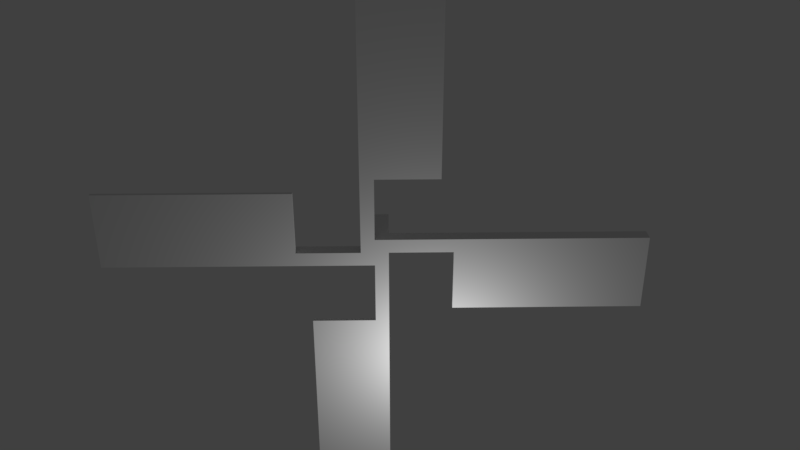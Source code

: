 # Source: windmill.blend  (saved by Blender 2.78.0; exported with 4.5.12 LTS)
import bpy
from mathutils import Matrix  # noqa: F401  (used for matrix-valued properties, if any)

bpy.ops.wm.read_factory_settings(use_empty=True)
scene = bpy.context.scene
scene.name = 'Scene'

# ---- collections
col_collection_1 = bpy.data.collections.new('Collection 1'); scene.collection.children.link(col_collection_1)

# ---- materials (node trees are filled in below, after node groups)
mat_material_001 = bpy.data.materials.new('Material.001')
mat_material_001.alpha_threshold = 0.0
mat_material_001.use_transparent_shadow = False
mat_material_001.roughness = 0.5

# ---- material node trees

# ---- world
world_world = bpy.data.worlds.new('World'); scene.world = world_world
world_world.color = (0.05088, 0.05088, 0.05088)
world_world.use_sun_shadow = False
world_world.sun_shadow_jitter_overblur = 0.0
world_world.cycles.sampling_method = 'MANUAL'

# ---- cameras
cam_camera = bpy.data.cameras.new('Camera')
cam_camera.clip_end = 100.0
cam_camera.lens = 35.0
cam_camera.sensor_width = 32.0
cam_camera.sensor_height = 18.0
cam_camera.ortho_scale = 7.314
cam_camera.dof.focus_distance = 0.0
cam_camera.dof.aperture_fstop = 128.0

# ---- lights
light_lamp = bpy.data.lights.new('Lamp', 'POINT')
light_lamp.transmission_factor = 0.0
light_lamp.cutoff_distance = 30.0
light_lamp.energy = 100.0
light_lamp.shadow_buffer_clip_start = 1.001
light_lamp.shadow_soft_size = 0.1
light_lamp.shadow_maximum_resolution = 0.006
light_lamp.use_absolute_resolution = True

# ---- meshes
me_cube_001 = bpy.data.meshes.new('Cube.001')
me_cube_001.from_pydata([(-1.0, -1.0, -1.0), (-1.0, -1.0, 1.0), (-1.0, 1.0, -1.0), (-1.0, 1.0, 1.0), (1.0, -1.0, -1.0), (1.0, -1.0, 1.0), (1.0, 1.0, -1.0), (1.0, 1.0, 1.0), (1.0, -1.0, 1.0), (1.0, 1.0, 1.0), (1.0, 1.0, -1.0), (1.0, 1.0, 1.0), (-1.0, 0.0, -1.0), (-1.0, -1.0, 0.0), (-1.0, 0.0, 1.0), (-1.0, 1.0, 0.0), (0.0, 1.0, -1.0), (0.0, 1.0, 1.0), (1.0, 1.0, 0.0), (1.0, 0.0, -1.0), (1.0, 0.0, 1.0), (1.0, -1.0, 0.0), (0.0, -1.0, -1.0), (0.0, -1.0, 1.0), (0.0, 0.0, 1.0), (0.0, 0.0, -1.0), (0.0, -1.0, 0.0), (1.0, 0.0, 0.0), (0.0, 1.0, 0.0), (-1.0, 0.0, 0.0), (-1.0, -0.5, -1.0), (-1.0, -1.0, 0.5), (-1.0, 0.5, 1.0), (-1.0, 1.0, -0.5), (-0.5, 1.0, -1.0), (0.5, 1.0, 1.0), (1.0, 1.0, -0.5), (1.0, 0.5, -1.0), (1.0, -0.5, 1.0), (1.0, -1.0, -0.5), (0.5, -1.0, -1.0), (-0.5, -1.0, 1.0), (-1.0, 0.5, -1.0), (-1.0, -1.0, -0.5), (-1.0, -0.5, 1.0), (-1.0, 1.0, 0.5), (0.5, 1.0, -1.0), (-0.5, 1.0, 1.0), (1.0, 1.0, 0.5), (1.0, -0.5, -1.0), (1.0, 0.5, 1.0), (1.0, -1.0, 0.5), (-0.5, -1.0, -1.0), (0.5, -1.0, 1.0), (0.0, -0.5, 1.0), (0.0, 0.5, 1.0), (0.5, 0.0, 1.0), (-0.5, 0.0, 1.0), (0.0, -0.5, -1.0), (0.0, 0.5, -1.0), (-0.5, 0.0, -1.0), (0.5, 0.0, -1.0), (-0.5, -1.0, 0.0), (0.5, -1.0, 0.0), (0.0, -1.0, -0.5), (0.0, -1.0, 0.5), (1.0, -0.5, 0.0), (1.0, 0.5, 0.0), (1.0, 0.0, -0.5), (1.0, 0.0, 0.5), (0.5, 1.0, 0.0), (-0.5, 1.0, 0.0), (0.0, 1.0, -0.5), (0.0, 1.0, 0.5), (-1.0, 0.5, 0.0), (-1.0, -0.5, 0.0), (-1.0, 0.0, -0.5), (-1.0, 0.0, 0.5), (-1.0, -0.5, 0.5), (-1.0, -0.5, -0.5), (-1.0, 0.5, -0.5), (-0.5, 1.0, 0.5), (-0.5, 1.0, -0.5), (0.5, 1.0, -0.5), (1.0, 0.5, 0.5), (1.0, 0.5, -0.5), (1.0, -0.5, -0.5), (0.5, -1.0, 0.5), (0.5, -1.0, -0.5), (-0.5, -1.0, -0.5), (0.5, 0.5, -1.0), (-0.5, 0.5, -1.0), (-0.5, -0.5, -1.0), (-0.5, 0.5, 1.0), (0.5, 0.5, 1.0), (0.5, -0.5, 1.0), (-0.5, -0.5, 1.0), (0.5, -0.5, -1.0), (-0.5, -1.0, 0.5), (1.0, -0.5, 0.5), (0.5, 1.0, 0.5), (-1.0, 0.5, 0.5), (0.5, 19.05, 1.0), (1.0, 19.05, 1.0), (1.0, 19.05, 0.5), (1.0, 19.05, -1.137e-13), (0.5, 19.05, -1.137e-13), (0.5, 19.05, 0.5), (1.0, -0.5, 19.57), (1.0, -1.0, 19.57), (0.5, -1.137e-13, 19.57), (1.0, -1.137e-13, 19.57), (0.5, -1.0, 19.57), (0.5, -0.5, 19.57), (1.0, -19.05, -0.5), (1.0, -19.05, -1.0), (0.5, -19.05, -1.0), (1.0, -19.05, 1.137e-13), (0.5, -19.05, 1.137e-13), (0.5, -19.05, -0.5), (1.0, 0.5, -19.57), (1.0, 1.0, -19.57), (1.0, 1.137e-13, -19.57), (0.5, 1.0, -19.57), (0.5, 1.137e-13, -19.57), (0.5, 0.5, -19.57), (0.75, 1.0, 0.0), (0.75, 19.05, -1.137e-13), (1.0, 10.02, -5.684e-14), (0.5, 10.02, -5.684e-14), (0.75, 10.02, -5.684e-14), (0.875, 1.0, 0.0), (0.875, 19.05, -1.137e-13), (1.0, 14.53, -8.527e-14), (0.5, 14.53, -8.527e-14), (0.625, 1.0, 0.0), (0.625, 19.05, -1.137e-13), (1.0, 5.512, -2.842e-14), (0.5, 5.512, -2.842e-14), (0.75, 14.53, -8.527e-14), (0.75, 5.512, -2.842e-14), (0.875, 10.02, -5.684e-14), (0.625, 10.02, -5.684e-14), (0.625, 5.512, -2.842e-14), (0.875, 5.512, -2.842e-14), (0.875, 14.53, -8.527e-14), (0.625, 14.53, -8.527e-14), (0.875, 19.05, -4.644), (1.0, 19.05, -4.644), (1.0, 14.53, -4.644), (1.0, 5.512, -4.644), (1.0, 10.02, -4.644), (0.875, 10.02, -4.644), (0.875, 5.512, -4.644), (0.875, 14.53, -4.644), (0.75, 0.0, 1.0), (0.75, -1.137e-13, 19.57), (0.5, -5.684e-14, 10.29), (1.0, -5.684e-14, 10.29), (0.75, -5.684e-14, 10.29), (0.875, 0.0, 1.0), (0.875, -1.137e-13, 19.57), (0.5, -2.842e-14, 5.644), (1.0, -8.527e-14, 14.93), (0.625, 0.0, 1.0), (0.625, -1.137e-13, 19.57), (0.5, -8.527e-14, 14.93), (1.0, -2.842e-14, 5.644), (0.75, -8.527e-14, 14.93), (0.75, -2.842e-14, 5.644), (0.875, -5.684e-14, 10.29), (0.625, -5.684e-14, 10.29), (0.625, -2.842e-14, 5.644), (0.875, -2.842e-14, 5.644), (0.875, -8.527e-14, 14.93), (0.625, -8.527e-14, 14.93), (0.875, 4.512, 19.57), (1.0, 4.512, 19.57), (1.0, 4.512, 14.93), (1.0, 4.512, 5.644), (1.0, 4.512, 10.29), (0.875, 4.512, 10.29), (0.875, 4.512, 5.644), (0.875, 4.512, 14.93), (0.75, -1.0, 0.0), (0.75, -19.05, 1.137e-13), (0.5, -10.02, 5.684e-14), (1.0, -10.02, 5.684e-14), (0.75, -10.02, 5.684e-14), (0.625, -1.0, 0.0), (0.625, -19.05, 1.137e-13), (0.5, -5.512, 2.842e-14), (1.0, -5.512, 2.842e-14), (0.875, -1.0, 0.0), (0.875, -19.05, 1.137e-13), (0.5, -14.53, 8.527e-14), (1.0, -14.53, 8.527e-14), (0.75, -14.53, 8.527e-14), (0.75, -5.512, 2.842e-14), (0.875, -10.02, 5.684e-14), (0.625, -10.02, 5.684e-14), (0.625, -5.512, 2.842e-14), (0.875, -5.512, 2.842e-14), (0.875, -14.53, 8.527e-14), (0.625, -14.53, 8.527e-14), (1.0, -14.53, 4.644), (1.0, -10.02, 4.644), (0.875, -10.02, 4.644), (1.0, -5.512, 4.644), (1.0, -19.05, 4.644), (0.875, -19.05, 4.644), (0.875, -5.512, 4.644), (0.875, -14.53, 4.644), (0.75, 0.0, -1.0), (1.0, 5.684e-14, -10.29), (0.75, 1.137e-13, -19.57), (0.5, 5.684e-14, -10.29), (0.75, 5.684e-14, -10.29), (0.625, 0.0, -1.0), (1.0, 8.527e-14, -14.93), (0.625, 1.137e-13, -19.57), (0.5, 2.842e-14, -5.644), (0.875, 0.0, -1.0), (1.0, 2.842e-14, -5.644), (0.875, 1.137e-13, -19.57), (0.5, 8.527e-14, -14.93), (0.75, 8.527e-14, -14.93), (0.75, 2.842e-14, -5.644), (0.875, 5.684e-14, -10.29), (0.625, 5.684e-14, -10.29), (0.625, 2.842e-14, -5.644), (0.875, 2.842e-14, -5.644), (0.875, 8.527e-14, -14.93), (0.625, 8.527e-14, -14.93), (1.0, -4.512, -14.93), (1.0, -4.512, -19.57), (1.0, -4.512, -5.644), (1.0, -4.512, -10.29), (0.875, -4.512, -10.29), (0.875, -4.512, -19.57), (0.875, -4.512, -5.644), (0.875, -4.512, -14.93)], [(6, 10), (9, 11)], [(101, 32, 3, 45), (35, 7, 103, 102), (99, 38, 5, 51), (98, 41, 1, 31), (97, 49, 4, 40), (96, 44, 1, 41), (7, 50, 20, 38, 5, 8, 9), (95, 54, 23, 53), (94, 55, 24, 56), (93, 32, 14, 57), (92, 58, 22, 52), (91, 59, 25, 60), (46, 6, 121, 123), (89, 62, 13, 43), (88, 63, 26, 64), (87, 53, 23, 65), (86, 66, 21, 39), (85, 67, 27, 68), (84, 50, 20, 69), (83, 70, 135, 126, 131, 18, 36), (82, 71, 28, 72), (81, 47, 17, 73), (80, 74, 15, 33), (79, 75, 29, 76), (78, 44, 14, 77), (75, 78, 77, 29), (13, 31, 78, 75), (31, 1, 44, 78), (30, 79, 76, 12), (0, 43, 79, 30), (43, 13, 75, 79), (42, 80, 33, 2), (12, 76, 80, 42), (76, 29, 74, 80), (71, 81, 73, 28), (15, 45, 81, 71), (45, 3, 47, 81), (34, 82, 72, 16), (2, 33, 82, 34), (33, 15, 71, 82), (46, 83, 36, 6), (16, 72, 83, 46), (72, 28, 70, 83), (67, 84, 69, 27), (18, 48, 84, 67), (48, 7, 50, 84), (37, 85, 68, 19), (6, 36, 85, 37), (36, 18, 67, 85), (49, 86, 39, 4), (19, 68, 86, 49), (68, 27, 66, 86), (63, 87, 65, 26), (21, 51, 87, 63, 189, 184, 193), (51, 5, 53, 87), (40, 88, 64, 22), (40, 4, 115, 116), (63, 88, 119, 118, 195, 186, 191), (52, 89, 43, 0), (22, 64, 89, 52), (64, 26, 62, 89), (59, 90, 61, 25), (16, 46, 90, 59), (37, 19, 223, 214, 219, 122, 120), (42, 91, 60, 12), (2, 34, 91, 42), (34, 16, 59, 91), (30, 92, 52, 0), (12, 60, 92, 30), (60, 25, 58, 92), (55, 93, 57, 24), (17, 47, 93, 55), (47, 3, 32, 93), (50, 94, 56, 164, 155, 160, 20), (7, 35, 94, 50), (35, 17, 55, 94), (53, 5, 109, 112), (56, 95, 113, 110, 166, 157, 162), (56, 24, 54, 95), (54, 96, 41, 23), (24, 57, 96, 54), (57, 14, 44, 96), (58, 97, 40, 22), (25, 61, 97, 58), (61, 218, 213, 222, 19, 49, 97), (62, 98, 31, 13), (26, 65, 98, 62), (65, 23, 41, 98), (66, 99, 51, 21), (27, 69, 99, 66), (69, 20, 38, 99), (100, 35, 102, 107), (28, 73, 100, 70), (73, 17, 35, 100), (74, 101, 45, 15), (29, 77, 101, 74), (77, 14, 32, 101), (107, 102, 103, 104), (106, 107, 104, 105, 132, 127, 136), (7, 48, 104, 103), (48, 18, 137, 128, 133, 105, 104), (146, 134, 106, 136), (70, 100, 107, 106, 134, 129, 138), (108, 113, 112, 109), (111, 161, 156, 165, 110, 113, 108), (5, 38, 108, 109), (38, 20, 167, 158, 163, 111, 108), (95, 53, 112, 113), (175, 166, 110, 165), (115, 114, 119, 116), (114, 117, 194, 185, 190, 118, 119), (88, 40, 116, 119), (4, 39, 114, 115), (204, 195, 118, 190), (39, 21, 192, 187, 196, 117, 114), (125, 120, 122, 224, 215, 220, 124), (123, 121, 120, 125), (61, 90, 125, 124, 225, 216, 221), (90, 46, 123, 125), (6, 37, 120, 121), (233, 225, 124, 220), (145, 139, 127, 132), (144, 140, 130, 141), (143, 138, 129, 142), (140, 143, 142, 130), (126, 135, 143, 140), (135, 70, 138, 143), (132, 105, 148, 147), (18, 131, 144, 137), (131, 126, 140, 144), (128, 137, 150, 151), (144, 141, 152, 153), (141, 130, 139, 145), (139, 146, 136, 127), (130, 142, 146, 139), (142, 129, 134, 146), (150, 153, 152, 151), (149, 154, 147, 148), (151, 152, 154, 149), (141, 145, 154, 152), (133, 128, 151, 149), (145, 132, 147, 154), (105, 133, 149, 148), (137, 144, 153, 150), (174, 168, 156, 161), (173, 169, 159, 170), (172, 162, 157, 171), (169, 172, 171, 159), (155, 164, 172, 169), (164, 56, 162, 172), (174, 161, 176, 183), (20, 160, 173, 167), (160, 155, 169, 173), (161, 111, 177, 176), (158, 167, 179, 180), (170, 159, 168, 174), (168, 175, 165, 156), (159, 171, 175, 168), (171, 157, 166, 175), (179, 182, 181, 180), (178, 183, 176, 177), (180, 181, 183, 178), (167, 173, 182, 179), (173, 170, 181, 182), (111, 163, 178, 177), (163, 158, 180, 178), (170, 174, 183, 181), (203, 197, 185, 194), (202, 198, 188, 199), (201, 191, 186, 200), (198, 201, 200, 188), (184, 189, 201, 198), (189, 63, 191, 201), (117, 196, 205, 209), (21, 193, 202, 192), (193, 184, 198, 202), (192, 202, 211, 208), (203, 194, 210, 212), (199, 188, 197, 203), (197, 204, 190, 185), (188, 200, 204, 197), (200, 186, 195, 204), (208, 211, 207, 206), (205, 212, 210, 209), (206, 207, 212, 205), (202, 199, 207, 211), (194, 117, 209, 210), (187, 192, 208, 206), (199, 203, 212, 207), (196, 187, 206, 205), (232, 226, 215, 224), (231, 227, 217, 228), (230, 221, 216, 229), (227, 230, 229, 217), (213, 218, 230, 227), (218, 61, 221, 230), (224, 122, 235, 239), (19, 222, 231, 223), (222, 213, 227, 231), (228, 232, 241, 238), (219, 214, 237, 234), (228, 217, 226, 232), (226, 233, 220, 215), (217, 229, 233, 226), (229, 216, 225, 233), (236, 240, 238, 237), (234, 241, 239, 235), (237, 238, 241, 234), (214, 223, 236, 237), (232, 224, 239, 241), (223, 231, 240, 236), (122, 219, 234, 235), (231, 228, 238, 240)])
_uv = me_cube_001.uv_layers.new(name='UVMap')
_uv.uv.foreach_set('vector', [0.4934, 0.7477, 0.486, 0.7477, 0.486, 0.7403, 0.4934, 0.7403, 0.6564, 0.6909, 0.6589, 0.6909, 0.6589, 0.7789, 0.6564, 0.7789, 0.4612, 0.6491, 0.4658, 0.6548, 0.46, 0.6594, 0.4554, 0.6536, 0.5726, 0.7484, 0.5726, 0.741, 0.58, 0.741, 0.58, 0.7484, 0.5352, 0.6989, 0.5426, 0.6989, 0.5426, 0.7063, 0.5352, 0.7063, 0.4228, 0.6802, 0.4154, 0.6802, 0.4154, 0.6728, 0.4228, 0.6728, 0.1356, 0.1356, 0.1356, 0.1356, 0.1356, 0.1356, 0.1356, 0.1356, 0.1356, 0.1356, 0.1356, 0.1356, 0.1356, 0.1356, 0.4375, 0.6802, 0.4301, 0.6802, 0.4301, 0.6728, 0.4375, 0.6728, 0.4375, 0.6948, 0.4301, 0.6948, 0.4301, 0.6875, 0.4375, 0.6875, 0.4228, 0.6948, 0.4154, 0.6948, 0.4154, 0.6875, 0.4228, 0.6875, 0.5204, 0.6989, 0.5278, 0.6989, 0.5278, 0.7063, 0.5204, 0.7063, 0.5204, 0.6842, 0.5278, 0.6842, 0.5278, 0.6916, 0.5204, 0.6916, 0.7111, 0.623, 0.7135, 0.623, 0.7135, 0.7135, 0.7111, 0.7135, 0.5726, 0.763, 0.5726, 0.7557, 0.58, 0.7557, 0.58, 0.763, 0.5579, 0.763, 0.5579, 0.7557, 0.5653, 0.7557, 0.5653, 0.763, 0.5579, 0.7484, 0.5579, 0.741, 0.5653, 0.741, 0.5653, 0.7484, 0.4521, 0.6375, 0.4567, 0.6433, 0.4509, 0.6478, 0.4463, 0.642, 0.4638, 0.6284, 0.4683, 0.6342, 0.4625, 0.6388, 0.4579, 0.633, 0.4729, 0.64, 0.4774, 0.6458, 0.4716, 0.6503, 0.467, 0.6445, 0.5057, 0.6989, 0.5057, 0.6916, 0.5075, 0.6916, 0.5094, 0.6916, 0.5112, 0.6916, 0.5131, 0.6916, 0.5131, 0.6989, 0.4909, 0.6989, 0.4909, 0.6916, 0.4983, 0.6916, 0.4983, 0.6989, 0.4909, 0.6842, 0.4909, 0.6769, 0.4983, 0.6769, 0.4983, 0.6842, 0.5081, 0.7477, 0.5007, 0.7477, 0.5007, 0.7403, 0.5081, 0.7403, 0.5081, 0.7624, 0.5007, 0.7624, 0.5007, 0.755, 0.5081, 0.755, 0.4934, 0.7624, 0.486, 0.7624, 0.486, 0.755, 0.4934, 0.755, 0.5007, 0.7624, 0.4934, 0.7624, 0.4934, 0.755, 0.5007, 0.755, 0.5007, 0.7697, 0.4934, 0.7697, 0.4934, 0.7624, 0.5007, 0.7624, 0.4934, 0.7697, 0.486, 0.7697, 0.486, 0.7624, 0.4934, 0.7624, 0.5155, 0.7624, 0.5081, 0.7624, 0.5081, 0.755, 0.5155, 0.755, 0.5155, 0.7697, 0.5081, 0.7697, 0.5081, 0.7624, 0.5155, 0.7624, 0.5081, 0.7697, 0.5007, 0.7697, 0.5007, 0.7624, 0.5081, 0.7624, 0.5155, 0.7477, 0.5081, 0.7477, 0.5081, 0.7403, 0.5155, 0.7403, 0.5155, 0.755, 0.5081, 0.755, 0.5081, 0.7477, 0.5155, 0.7477, 0.5081, 0.755, 0.5007, 0.755, 0.5007, 0.7477, 0.5081, 0.7477, 0.4909, 0.6916, 0.4909, 0.6842, 0.4983, 0.6842, 0.4983, 0.6916, 0.4835, 0.6916, 0.4835, 0.6842, 0.4909, 0.6842, 0.4909, 0.6916, 0.4835, 0.6842, 0.4835, 0.6769, 0.4909, 0.6769, 0.4909, 0.6842, 0.4909, 0.7063, 0.4909, 0.6989, 0.4983, 0.6989, 0.4983, 0.7063, 0.4835, 0.7063, 0.4835, 0.6989, 0.4909, 0.6989, 0.4909, 0.7063, 0.4835, 0.6989, 0.4835, 0.6916, 0.4909, 0.6916, 0.4909, 0.6989, 0.5057, 0.7063, 0.5057, 0.6989, 0.5131, 0.6989, 0.5131, 0.7063, 0.4983, 0.7063, 0.4983, 0.6989, 0.5057, 0.6989, 0.5057, 0.7063, 0.4983, 0.6989, 0.4983, 0.6916, 0.5057, 0.6916, 0.5057, 0.6989, 0.4683, 0.6342, 0.4729, 0.64, 0.467, 0.6445, 0.4625, 0.6388, 0.4741, 0.6297, 0.4787, 0.6355, 0.4729, 0.64, 0.4683, 0.6342, 0.4787, 0.6355, 0.4832, 0.6413, 0.4774, 0.6458, 0.4729, 0.64, 0.4592, 0.6227, 0.4638, 0.6284, 0.4579, 0.633, 0.4534, 0.6272, 0.465, 0.6181, 0.4696, 0.6239, 0.4638, 0.6284, 0.4592, 0.6227, 0.4696, 0.6239, 0.4741, 0.6297, 0.4683, 0.6342, 0.4638, 0.6284, 0.4476, 0.6317, 0.4521, 0.6375, 0.4463, 0.642, 0.4418, 0.6362, 0.4534, 0.6272, 0.4579, 0.633, 0.4521, 0.6375, 0.4476, 0.6317, 0.4579, 0.633, 0.4625, 0.6388, 0.4567, 0.6433, 0.4521, 0.6375, 0.5579, 0.7557, 0.5579, 0.7484, 0.5653, 0.7484, 0.5653, 0.7557, 0.5505, 0.7557, 0.5505, 0.7484, 0.5579, 0.7484, 0.5579, 0.7557, 0.556, 0.7557, 0.5542, 0.7557, 0.5523, 0.7557, 0.5505, 0.7484, 0.5505, 0.741, 0.5579, 0.741, 0.5579, 0.7484, 0.5579, 0.7704, 0.5579, 0.763, 0.5653, 0.763, 0.5653, 0.7704, 0.7209, 0.623, 0.7233, 0.623, 0.7233, 0.711, 0.7209, 0.711, 0.8202, 0.3343, 0.8275, 0.3343, 0.8275, 0.5994, 0.8202, 0.5994, 0.8202, 0.5331, 0.8202, 0.4669, 0.8202, 0.4006, 0.5726, 0.7704, 0.5726, 0.763, 0.58, 0.763, 0.58, 0.7704, 0.5653, 0.7704, 0.5653, 0.763, 0.5726, 0.763, 0.5726, 0.7704, 0.5653, 0.763, 0.5653, 0.7557, 0.5726, 0.7557, 0.5726, 0.763, 0.5278, 0.6842, 0.5352, 0.6842, 0.5352, 0.6916, 0.5278, 0.6916, 0.5278, 0.6769, 0.5352, 0.6769, 0.5352, 0.6842, 0.5278, 0.6842, 0.6787, 0.6919, 0.6765, 0.6936, 0.661, 0.6738, 0.6455, 0.6541, 0.63, 0.6344, 0.6145, 0.6146, 0.6166, 0.613, 0.5131, 0.6842, 0.5204, 0.6842, 0.5204, 0.6916, 0.5131, 0.6916, 0.5131, 0.6769, 0.5204, 0.6769, 0.5204, 0.6842, 0.5131, 0.6842, 0.5204, 0.6769, 0.5278, 0.6769, 0.5278, 0.6842, 0.5204, 0.6842, 0.5131, 0.6989, 0.5204, 0.6989, 0.5204, 0.7063, 0.5131, 0.7063, 0.5131, 0.6916, 0.5204, 0.6916, 0.5204, 0.6989, 0.5131, 0.6989, 0.5204, 0.6916, 0.5278, 0.6916, 0.5278, 0.6989, 0.5204, 0.6989, 0.4301, 0.6948, 0.4228, 0.6948, 0.4228, 0.6875, 0.4301, 0.6875, 0.4301, 0.7022, 0.4228, 0.7022, 0.4228, 0.6948, 0.4301, 0.6948, 0.4228, 0.7022, 0.4154, 0.7022, 0.4154, 0.6948, 0.4228, 0.6948, 0.4449, 0.6948, 0.4375, 0.6948, 0.4375, 0.6875, 0.4394, 0.6875, 0.4412, 0.6875, 0.4431, 0.6875, 0.4449, 0.6875, 0.4449, 0.7022, 0.4375, 0.7022, 0.4375, 0.6948, 0.4449, 0.6948, 0.4375, 0.7022, 0.4301, 0.7022, 0.4301, 0.6948, 0.4375, 0.6948, 0.6964, 0.7038, 0.6939, 0.7038, 0.6939, 0.6133, 0.6964, 0.6133, 0.6338, 0.6136, 0.6368, 0.6136, 0.6368, 0.7243, 0.6338, 0.7243, 0.6338, 0.6966, 0.6338, 0.6689, 0.6338, 0.6413, 0.4375, 0.6875, 0.4301, 0.6875, 0.4301, 0.6802, 0.4375, 0.6802, 0.4301, 0.6802, 0.4228, 0.6802, 0.4228, 0.6728, 0.4301, 0.6728, 0.4301, 0.6875, 0.4228, 0.6875, 0.4228, 0.6802, 0.4301, 0.6802, 0.4228, 0.6875, 0.4154, 0.6875, 0.4154, 0.6802, 0.4228, 0.6802, 0.5278, 0.6989, 0.5352, 0.6989, 0.5352, 0.7063, 0.5278, 0.7063, 0.5278, 0.6916, 0.5352, 0.6916, 0.5352, 0.6989, 0.5278, 0.6989, 0.5352, 0.6916, 0.537, 0.6916, 0.5389, 0.6916, 0.5407, 0.6916, 0.5426, 0.6916, 0.5426, 0.6989, 0.5352, 0.6989, 0.5726, 0.7557, 0.5726, 0.7484, 0.58, 0.7484, 0.58, 0.7557, 0.5653, 0.7557, 0.5653, 0.7484, 0.5726, 0.7484, 0.5726, 0.7557, 0.5653, 0.7484, 0.5653, 0.741, 0.5726, 0.741, 0.5726, 0.7484, 0.4567, 0.6433, 0.4612, 0.6491, 0.4554, 0.6536, 0.4509, 0.6478, 0.4625, 0.6388, 0.467, 0.6445, 0.4612, 0.6491, 0.4567, 0.6433, 0.467, 0.6445, 0.4716, 0.6503, 0.4658, 0.6548, 0.4612, 0.6491, 0.6369, 0.767, 0.6328, 0.767, 0.6328, 0.6195, 0.6369, 0.6195, 0.4983, 0.6916, 0.4983, 0.6842, 0.5057, 0.6842, 0.5057, 0.6916, 0.4983, 0.6842, 0.4983, 0.6769, 0.5057, 0.6769, 0.5057, 0.6842, 0.5007, 0.7477, 0.4934, 0.7477, 0.4934, 0.7403, 0.5007, 0.7403, 0.5007, 0.755, 0.4934, 0.755, 0.4934, 0.7477, 0.5007, 0.7477, 0.4934, 0.755, 0.486, 0.755, 0.486, 0.7477, 0.4934, 0.7477, 0.6768, 0.7768, 0.6768, 0.7695, 0.6842, 0.7695, 0.6842, 0.7768, 0.6768, 0.7842, 0.6768, 0.7768, 0.6842, 0.7768, 0.6842, 0.7842, 0.6824, 0.7842, 0.6805, 0.7842, 0.6787, 0.7842, 0.6875, 0.6987, 0.6858, 0.6966, 0.7629, 0.6366, 0.7646, 0.6387, 0.6858, 0.6966, 0.6841, 0.6945, 0.7034, 0.6795, 0.7227, 0.6645, 0.7419, 0.6495, 0.7612, 0.6345, 0.7629, 0.6366, 0.6482, 0.7301, 0.6492, 0.7301, 0.6492, 0.767, 0.6482, 0.767, 0.641, 0.767, 0.6369, 0.767, 0.6369, 0.6195, 0.641, 0.6195, 0.641, 0.6564, 0.641, 0.6933, 0.641, 0.7301, 0.7526, 0.7282, 0.7455, 0.7282, 0.7455, 0.7211, 0.7526, 0.7211, 0.7526, 0.7353, 0.7508, 0.7353, 0.749, 0.7353, 0.7473, 0.7353, 0.7455, 0.7353, 0.7455, 0.7282, 0.7526, 0.7282, 0.6789, 0.7054, 0.6811, 0.7037, 0.7432, 0.7827, 0.741, 0.7843, 0.6811, 0.7037, 0.6832, 0.7021, 0.6987, 0.7218, 0.7143, 0.7415, 0.7298, 0.7613, 0.7453, 0.781, 0.7432, 0.7827, 0.6368, 0.6136, 0.6398, 0.6136, 0.6398, 0.7243, 0.6368, 0.7243, 0.6775, 0.7481, 0.6785, 0.7481, 0.6785, 0.7833, 0.6775, 0.7833, 0.6783, 0.683, 0.6783, 0.6904, 0.6709, 0.6904, 0.6709, 0.683, 0.6783, 0.6904, 0.6783, 0.6977, 0.6765, 0.6977, 0.6746, 0.6977, 0.6728, 0.6977, 0.6709, 0.6977, 0.6709, 0.6904, 0.8275, 0.3343, 0.8349, 0.3343, 0.8349, 0.5994, 0.8275, 0.5994, 0.7334, 0.6416, 0.7359, 0.6447, 0.6206, 0.7345, 0.6181, 0.7314, 0.7338, 0.742, 0.7348, 0.742, 0.7348, 0.7784, 0.7338, 0.7784, 0.7359, 0.6447, 0.7384, 0.6479, 0.7096, 0.6704, 0.6808, 0.6928, 0.6519, 0.7153, 0.6231, 0.7377, 0.6206, 0.7345, 0.6783, 0.7042, 0.6857, 0.7042, 0.6857, 0.7115, 0.6838, 0.7115, 0.682, 0.7115, 0.6802, 0.7115, 0.6783, 0.7115, 0.6783, 0.6969, 0.6857, 0.6969, 0.6857, 0.7042, 0.6783, 0.7042, 0.6457, 0.6292, 0.6481, 0.6292, 0.6481, 0.7215, 0.6457, 0.7215, 0.6457, 0.6984, 0.6457, 0.6753, 0.6457, 0.6523, 0.6481, 0.6292, 0.6506, 0.6292, 0.6506, 0.7215, 0.6481, 0.7215, 0.6808, 0.6902, 0.6787, 0.6919, 0.6166, 0.613, 0.6187, 0.6113, 0.66, 0.7057, 0.6609, 0.7057, 0.6609, 0.7361, 0.66, 0.7361, 0.6461, 0.7301, 0.6472, 0.7301, 0.6472, 0.767, 0.6461, 0.767, 0.6461, 0.6564, 0.6472, 0.6564, 0.6472, 0.6933, 0.6461, 0.6933, 0.6482, 0.6564, 0.6492, 0.6564, 0.6492, 0.6933, 0.6482, 0.6933, 0.6472, 0.6564, 0.6482, 0.6564, 0.6482, 0.6933, 0.6472, 0.6933, 0.6472, 0.6195, 0.6482, 0.6195, 0.6482, 0.6564, 0.6472, 0.6564, 0.6482, 0.6195, 0.6492, 0.6195, 0.6492, 0.6564, 0.6482, 0.6564, 0.2861, 0.7409, 0.2856, 0.7409, 0.2856, 0.7208, 0.2861, 0.7208, 0.6451, 0.6195, 0.6461, 0.6195, 0.6461, 0.6564, 0.6451, 0.6564, 0.6461, 0.6195, 0.6472, 0.6195, 0.6472, 0.6564, 0.6461, 0.6564, 0.341, 0.6565, 0.3239, 0.6698, 0.3101, 0.6523, 0.3272, 0.639, 0.2883, 0.6278, 0.2883, 0.6474, 0.2681, 0.6474, 0.2681, 0.6278, 0.6461, 0.6933, 0.6472, 0.6933, 0.6472, 0.7301, 0.6461, 0.7301, 0.6472, 0.7301, 0.6482, 0.7301, 0.6482, 0.767, 0.6472, 0.767, 0.6472, 0.6933, 0.6482, 0.6933, 0.6482, 0.7301, 0.6472, 0.7301, 0.6482, 0.6933, 0.6492, 0.6933, 0.6492, 0.7301, 0.6482, 0.7301, 0.2829, 0.7453, 0.2823, 0.7453, 0.2823, 0.7257, 0.2829, 0.7257, 0.2829, 0.7061, 0.2823, 0.7061, 0.2823, 0.6866, 0.2829, 0.6866, 0.2829, 0.7257, 0.2823, 0.7257, 0.2823, 0.7061, 0.2829, 0.7061, 0.2883, 0.6474, 0.2883, 0.667, 0.2681, 0.667, 0.2681, 0.6474, 0.358, 0.6432, 0.341, 0.6565, 0.3272, 0.639, 0.3443, 0.6257, 0.2883, 0.667, 0.2883, 0.6866, 0.2681, 0.6866, 0.2681, 0.667, 0.3751, 0.6299, 0.358, 0.6432, 0.3443, 0.6257, 0.3613, 0.6124, 0.2142, 0.6537, 0.216, 0.6537, 0.216, 0.7219, 0.2142, 0.7219, 0.6756, 0.7481, 0.6766, 0.7481, 0.6766, 0.7833, 0.6756, 0.7833, 0.6756, 0.6778, 0.6766, 0.6778, 0.6766, 0.713, 0.6756, 0.713, 0.6775, 0.6778, 0.6785, 0.6778, 0.6785, 0.713, 0.6775, 0.713, 0.6766, 0.6778, 0.6775, 0.6778, 0.6775, 0.713, 0.6766, 0.713, 0.6766, 0.6427, 0.6775, 0.6427, 0.6775, 0.6778, 0.6766, 0.6778, 0.6775, 0.6427, 0.6785, 0.6427, 0.6785, 0.6778, 0.6775, 0.6778, 0.3175, 0.7439, 0.3175, 0.7816, 0.2807, 0.7816, 0.2807, 0.7439, 0.6747, 0.6427, 0.6756, 0.6427, 0.6756, 0.6778, 0.6747, 0.6778, 0.6756, 0.6427, 0.6766, 0.6427, 0.6766, 0.6778, 0.6756, 0.6778, 0.287, 0.7108, 0.288, 0.7108, 0.288, 0.7474, 0.287, 0.7474, 0.3335, 0.7247, 0.3197, 0.7072, 0.3368, 0.694, 0.3506, 0.7114, 0.6756, 0.713, 0.6766, 0.713, 0.6766, 0.7481, 0.6756, 0.7481, 0.6766, 0.7481, 0.6775, 0.7481, 0.6775, 0.7833, 0.6766, 0.7833, 0.6766, 0.713, 0.6775, 0.713, 0.6775, 0.7481, 0.6766, 0.7481, 0.6775, 0.713, 0.6785, 0.713, 0.6785, 0.7481, 0.6775, 0.7481, 0.6483, 0.8771, 0.6493, 0.8771, 0.6493, 0.9148, 0.6483, 0.9148, 0.6483, 0.9525, 0.6493, 0.9525, 0.6493, 0.9902, 0.6483, 0.9902, 0.6483, 0.9148, 0.6493, 0.9148, 0.6493, 0.9525, 0.6483, 0.9525, 0.2216, 0.72, 0.2197, 0.72, 0.2197, 0.6537, 0.2216, 0.6537, 0.3175, 0.6685, 0.3175, 0.7062, 0.2807, 0.7062, 0.2807, 0.6685, 0.361, 0.7597, 0.3472, 0.7422, 0.3643, 0.7289, 0.378, 0.7464, 0.3472, 0.7422, 0.3335, 0.7247, 0.3506, 0.7114, 0.3643, 0.7289, 0.3175, 0.7062, 0.3175, 0.7439, 0.2807, 0.7439, 0.2807, 0.7062, 0.7317, 0.742, 0.7327, 0.742, 0.7327, 0.7784, 0.7317, 0.7784, 0.7317, 0.6691, 0.7327, 0.6691, 0.7327, 0.7055, 0.7317, 0.7055, 0.7338, 0.6691, 0.7348, 0.6691, 0.7348, 0.7055, 0.7338, 0.7055, 0.7327, 0.6691, 0.7338, 0.6691, 0.7338, 0.7055, 0.7327, 0.7055, 0.7327, 0.6327, 0.7338, 0.6327, 0.7338, 0.6691, 0.7327, 0.6691, 0.7338, 0.6327, 0.7348, 0.6327, 0.7348, 0.6691, 0.7338, 0.6691, 0.231, 0.7421, 0.2481, 0.7288, 0.2618, 0.7463, 0.2447, 0.7596, 0.7307, 0.6327, 0.7317, 0.6327, 0.7317, 0.6691, 0.7307, 0.6691, 0.7317, 0.6327, 0.7327, 0.6327, 0.7327, 0.6691, 0.7317, 0.6691, 0.2506, 0.7495, 0.2501, 0.7495, 0.2501, 0.7296, 0.2506, 0.7296, 0.3337, 0.751, 0.3337, 0.7703, 0.3137, 0.7703, 0.3137, 0.751, 0.7317, 0.7055, 0.7327, 0.7055, 0.7327, 0.742, 0.7317, 0.742, 0.7327, 0.742, 0.7338, 0.742, 0.7338, 0.7784, 0.7327, 0.7784, 0.7327, 0.7055, 0.7338, 0.7055, 0.7338, 0.742, 0.7327, 0.742, 0.7338, 0.7055, 0.7348, 0.7055, 0.7348, 0.742, 0.7338, 0.742, 0.2907, 0.6652, 0.2913, 0.6652, 0.2913, 0.6845, 0.2907, 0.6845, 0.2907, 0.7038, 0.2913, 0.7038, 0.2913, 0.7231, 0.2907, 0.7231, 0.2907, 0.6845, 0.2913, 0.6845, 0.2913, 0.7038, 0.2907, 0.7038, 0.3337, 0.7124, 0.3337, 0.7317, 0.3137, 0.7317, 0.3137, 0.7124, 0.288, 0.6936, 0.2886, 0.6936, 0.2886, 0.7135, 0.288, 0.7135, 0.2651, 0.7155, 0.2822, 0.7022, 0.2959, 0.7197, 0.2789, 0.733, 0.3337, 0.7317, 0.3337, 0.751, 0.3137, 0.751, 0.3137, 0.7317, 0.2481, 0.7288, 0.2651, 0.7155, 0.2789, 0.733, 0.2618, 0.7463, 0.6584, 0.7057, 0.6592, 0.7057, 0.6592, 0.7361, 0.6584, 0.7361, 0.6584, 0.6449, 0.6592, 0.6449, 0.6592, 0.6753, 0.6584, 0.6753, 0.66, 0.6449, 0.6609, 0.6449, 0.6609, 0.6753, 0.66, 0.6753, 0.6592, 0.6449, 0.66, 0.6449, 0.66, 0.6753, 0.6592, 0.6753, 0.6592, 0.6145, 0.66, 0.6145, 0.66, 0.6449, 0.6592, 0.6449, 0.66, 0.6145, 0.6609, 0.6145, 0.6609, 0.6449, 0.66, 0.6449, 0.6779, 0.2312, 0.6798, 0.2312, 0.6798, 0.2975, 0.6779, 0.2975, 0.6576, 0.6145, 0.6584, 0.6145, 0.6584, 0.6449, 0.6576, 0.6449, 0.6584, 0.6145, 0.6592, 0.6145, 0.6592, 0.6449, 0.6584, 0.6449, 0.2883, 0.6664, 0.2883, 0.6463, 0.308, 0.6463, 0.308, 0.6664, 0.2588, 0.6298, 0.2726, 0.6473, 0.2555, 0.6606, 0.2418, 0.6431, 0.6584, 0.6753, 0.6592, 0.6753, 0.6592, 0.7057, 0.6584, 0.7057, 0.6592, 0.7057, 0.66, 0.7057, 0.66, 0.7361, 0.6592, 0.7361, 0.6592, 0.6753, 0.66, 0.6753, 0.66, 0.7057, 0.6592, 0.7057, 0.66, 0.6753, 0.6609, 0.6753, 0.6609, 0.7057, 0.66, 0.7057, 0.1651, 0.6065, 0.1669, 0.6065, 0.1669, 0.6747, 0.1651, 0.6747, 0.1651, 0.7429, 0.1669, 0.7429, 0.1669, 0.8111, 0.1651, 0.8111, 0.1651, 0.6747, 0.1669, 0.6747, 0.1669, 0.7429, 0.1651, 0.7429, 0.2726, 0.6473, 0.2863, 0.6648, 0.2693, 0.678, 0.2555, 0.6606, 0.2883, 0.6463, 0.2883, 0.6261, 0.308, 0.6261, 0.308, 0.6463, 0.3103, 0.7259, 0.3084, 0.7259, 0.3084, 0.6596, 0.3103, 0.6596, 0.2451, 0.6123, 0.2588, 0.6298, 0.2418, 0.6431, 0.228, 0.6256, 0.2883, 0.6866, 0.2883, 0.6664, 0.308, 0.6664, 0.308, 0.6866])
me_cube_001.materials.append(mat_material_001)
me_cube_001.use_remesh_preserve_volume = False
me_cube_001.use_remesh_preserve_attributes = False
me_cube_001.use_mirror_vertex_groups = False
me_cube_001.update()

# ---- objects
ob_cube = bpy.data.objects.new('Cube', me_cube_001)
ob_lamp = bpy.data.objects.new('Lamp', light_lamp)
ob_camera = bpy.data.objects.new('Camera', cam_camera)

# ---- transforms, parenting, visibility, modifiers, constraints
ob_cube.location = (2.078, 0.06256, 7.742)
ob_cube.rotation_euler = (1.571, -0.0, 0.0)
ob_cube.scale = (0.451, 0.2217, 0.2154)
ob_cube.lineart.crease_threshold = 0.0
ob_lamp.location = (4.076, 1.005, 5.904)
ob_lamp.rotation_euler = (0.6503, 0.05522, 1.866)
ob_lamp.lock_rotations_4d = False
ob_lamp.empty_display_type = 'ARROWS'
ob_lamp.color = (0.0, 0.0, 0.0, 0.0)
ob_lamp.lineart.crease_threshold = 0.0
ob_camera.location = (14.37, 0.2503, 14.11)
ob_camera.rotation_euler = (1.109, -0.0, 1.554)
ob_camera.lock_rotations_4d = False
ob_camera.empty_display_type = 'ARROWS'
ob_camera.color = (0.0, 0.0, 0.0, 0.0)
ob_camera.display_type = 'WIRE'
ob_camera.lineart.crease_threshold = 0.0

# ---- collection membership
col_collection_1.objects.link(ob_cube)
col_collection_1.objects.link(ob_lamp)
col_collection_1.objects.link(ob_camera)

# ---- scene / render settings (as saved in the file)
scene.camera = ob_camera
scene.frame_start = 1; scene.frame_end = 250; scene.frame_set(1)
scene.render.engine = 'BLENDER_EEVEE_NEXT'
scene.render.resolution_percentage = 50
scene.render.dither_intensity = 0.0
scene.cycles.use_denoising = False
scene.cycles.samples = 128
scene.cycles.sampling_pattern = 'TABULATED_SOBOL'
scene.cycles.light_sampling_threshold = 0.0
scene.cycles.use_adaptive_sampling = False
scene.cycles.use_light_tree = False
scene.cycles.blur_glossy = 0.0
scene.cycles.sample_clamp_indirect = 0.0
scene.view_settings.view_transform = 'Standard'
bpy.context.view_layer.update()
